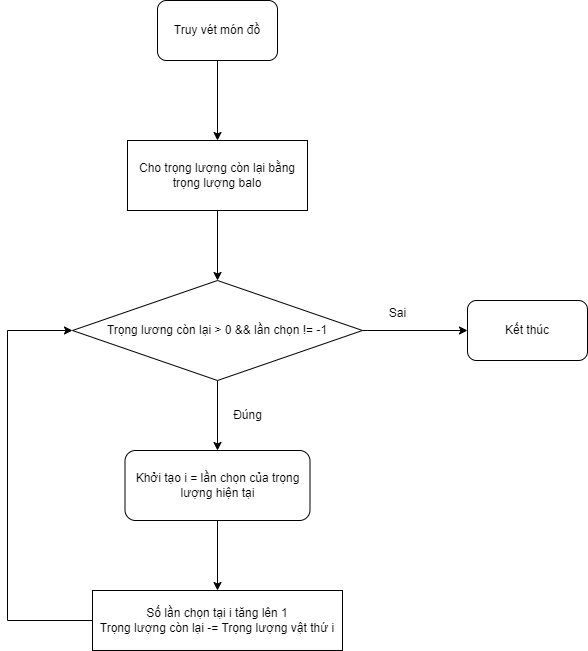

The diagram above was exported from draw.io. Its source (the exported page's mxGraphModel, read from the mxfile embedded in the PNG):
<mxGraphModel dx="1036" dy="654" grid="1" gridSize="10" guides="1" tooltips="1" connect="1" arrows="1" fold="1" page="1" pageScale="1" pageWidth="850" pageHeight="1100" math="0" shadow="0">
  <root>
    <mxCell id="0" />
    <mxCell id="1" parent="0" />
    <mxCell id="gxaI5k8sVBO4LivFNvQa-8" value="" style="edgeStyle=orthogonalEdgeStyle;rounded=0;orthogonalLoop=1;jettySize=auto;html=1;" parent="1" source="gxaI5k8sVBO4LivFNvQa-1" target="gxaI5k8sVBO4LivFNvQa-2" edge="1">
      <mxGeometry relative="1" as="geometry" />
    </mxCell>
    <mxCell id="gxaI5k8sVBO4LivFNvQa-1" value="Truy vét món đồ" style="rounded=1;whiteSpace=wrap;html=1;" parent="1" vertex="1">
      <mxGeometry x="350" y="40" width="120" height="60" as="geometry" />
    </mxCell>
    <mxCell id="gxaI5k8sVBO4LivFNvQa-9" value="" style="edgeStyle=orthogonalEdgeStyle;rounded=0;orthogonalLoop=1;jettySize=auto;html=1;" parent="1" source="gxaI5k8sVBO4LivFNvQa-2" target="gxaI5k8sVBO4LivFNvQa-3" edge="1">
      <mxGeometry relative="1" as="geometry" />
    </mxCell>
    <mxCell id="gxaI5k8sVBO4LivFNvQa-2" value="Cho trọng lượng còn lại bằng trọng lượng balo" style="rounded=0;whiteSpace=wrap;html=1;" parent="1" vertex="1">
      <mxGeometry x="320" y="180" width="180" height="70" as="geometry" />
    </mxCell>
    <mxCell id="gxaI5k8sVBO4LivFNvQa-10" value="" style="edgeStyle=orthogonalEdgeStyle;rounded=0;orthogonalLoop=1;jettySize=auto;html=1;" parent="1" source="gxaI5k8sVBO4LivFNvQa-3" target="gxaI5k8sVBO4LivFNvQa-5" edge="1">
      <mxGeometry relative="1" as="geometry" />
    </mxCell>
    <mxCell id="gxaI5k8sVBO4LivFNvQa-11" value="" style="edgeStyle=orthogonalEdgeStyle;rounded=0;orthogonalLoop=1;jettySize=auto;html=1;" parent="1" source="gxaI5k8sVBO4LivFNvQa-3" target="gxaI5k8sVBO4LivFNvQa-4" edge="1">
      <mxGeometry relative="1" as="geometry" />
    </mxCell>
    <mxCell id="gxaI5k8sVBO4LivFNvQa-3" value="Trọng lương còn lại &amp;gt; 0 &amp;amp;&amp;amp; lần chọn != -1" style="rhombus;whiteSpace=wrap;html=1;" parent="1" vertex="1">
      <mxGeometry x="265" y="320" width="290" height="100" as="geometry" />
    </mxCell>
    <mxCell id="gxaI5k8sVBO4LivFNvQa-12" value="" style="edgeStyle=orthogonalEdgeStyle;rounded=0;orthogonalLoop=1;jettySize=auto;html=1;" parent="1" source="gxaI5k8sVBO4LivFNvQa-4" target="gxaI5k8sVBO4LivFNvQa-6" edge="1">
      <mxGeometry relative="1" as="geometry" />
    </mxCell>
    <mxCell id="gxaI5k8sVBO4LivFNvQa-4" value="Khởi tạo i = lần chọn của trọng lượng hiện tại" style="rounded=1;whiteSpace=wrap;html=1;" parent="1" vertex="1">
      <mxGeometry x="317.5" y="490" width="185" height="70" as="geometry" />
    </mxCell>
    <mxCell id="gxaI5k8sVBO4LivFNvQa-5" value="Kết thúc" style="rounded=1;whiteSpace=wrap;html=1;" parent="1" vertex="1">
      <mxGeometry x="660" y="340" width="120" height="60" as="geometry" />
    </mxCell>
    <mxCell id="gxaI5k8sVBO4LivFNvQa-6" value="Số lần chọn tại i tăng lên 1&lt;div&gt;Trọng lượng còn lại -= Trọng lượng vật thứ i&lt;/div&gt;" style="rounded=0;whiteSpace=wrap;html=1;" parent="1" vertex="1">
      <mxGeometry x="285" y="630" width="250" height="60" as="geometry" />
    </mxCell>
    <mxCell id="gxaI5k8sVBO4LivFNvQa-7" value="" style="endArrow=classic;html=1;rounded=0;exitX=0;exitY=0.5;exitDx=0;exitDy=0;entryX=0;entryY=0.5;entryDx=0;entryDy=0;" parent="1" source="gxaI5k8sVBO4LivFNvQa-6" target="gxaI5k8sVBO4LivFNvQa-3" edge="1">
      <mxGeometry width="50" height="50" relative="1" as="geometry">
        <mxPoint x="400" y="380" as="sourcePoint" />
        <mxPoint x="450" y="330" as="targetPoint" />
        <Array as="points">
          <mxPoint x="200" y="660" />
          <mxPoint x="200" y="370" />
        </Array>
      </mxGeometry>
    </mxCell>
    <mxCell id="gxaI5k8sVBO4LivFNvQa-13" value="Đúng" style="text;html=1;align=center;verticalAlign=middle;resizable=0;points=[];autosize=1;strokeColor=none;fillColor=none;" parent="1" vertex="1">
      <mxGeometry x="415" y="440" width="50" height="30" as="geometry" />
    </mxCell>
    <mxCell id="gxaI5k8sVBO4LivFNvQa-14" value="Sai" style="text;html=1;align=center;verticalAlign=middle;resizable=0;points=[];autosize=1;strokeColor=none;fillColor=none;" parent="1" vertex="1">
      <mxGeometry x="570" y="338" width="40" height="30" as="geometry" />
    </mxCell>
  </root>
</mxGraphModel>